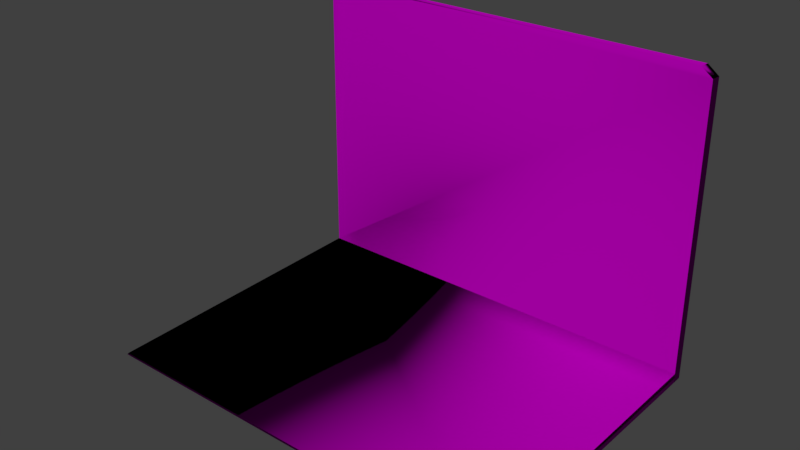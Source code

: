 # Source: T_Laptop.blend  (saved by Blender 2.79.0; exported with 4.5.12 LTS)
import bpy
from mathutils import Matrix  # noqa: F401  (used for matrix-valued properties, if any)

bpy.ops.wm.read_factory_settings(use_empty=True)
scene = bpy.context.scene
scene.name = 'Scene'

# ---- collections
col_collection_5 = bpy.data.collections.new('Collection 5'); scene.collection.children.link(col_collection_5)

# ---- images (referenced by path relative to the original .blend; pixels are not part of the script)
import os
ASSET_DIR = os.environ.get("B2B_ASSET_DIR", "")  # directory of the original .blend (textures are referenced by path, not embedded)
HERE = os.path.dirname(os.path.abspath(__file__))  # packed textures are extracted next to this script under _unpacked/

def load_image(name, relpath, width, height, colorspace="sRGB"):
    """Load a texture the original file referenced (path relative to the .blend, or extracted next to this script)."""
    p = next((c for c in (os.path.join(HERE, relpath), os.path.join(ASSET_DIR, relpath)) if relpath and os.path.exists(c)), "")
    if p:
        img = bpy.data.images.load(p, check_existing=True)
        img.name = name
    else:  # same state as the original file: an image datablock whose file is absent (Cycles renders it pink)
        img = bpy.data.images.new(name, width, height)
        img.source = "FILE"
        img.filepath = "//" + (relpath or name)
    img.colorspace_settings.name = colorspace
    return img
img_t__laptoptexture_jpg = load_image('[T] LaptopTexture.jpg', '[T] LaptopTexture.jpg', 1024, 1024, 'sRGB')
img_t__laptopnormal_png = load_image('[T] LaptopNormal.png', '[T] LaptopNormal.png', 1024, 1024, 'Non-Color')

# ---- materials (node trees are filled in below, after node groups)
mat_material_001 = bpy.data.materials.new('Material.001')
mat_material_001.alpha_threshold = 0.0
mat_material_001.roughness = 0.5

# ---- material node trees
mat_material_001.use_nodes = True; mat_material_001.node_tree.nodes.clear()
_N = mat_material_001.node_tree.nodes; _L = mat_material_001.node_tree.links
n0 = _N.new('ShaderNodeOutputMaterial'); n0.name = 'Material Output'; n0.location = (300, 300)
n1 = _N.new('ShaderNodeBsdfDiffuse'); n1.name = 'Diffuse BSDF'; n1.location = (10, 300)
n2 = _N.new('ShaderNodeTexImage'); n2.name = 'Image Texture'; n2.location = (-183, 291)
n2.width = 140
n2.image = img_t__laptoptexture_jpg
n3 = _N.new('ShaderNodeNormalMap'); n3.name = 'Normal Map'; n3.location = (-186, 12)
n4 = _N.new('ShaderNodeTexImage'); n4.name = 'Image Texture.001'; n4.location = (-373, -1)
n4.width = 140
n4.image = img_t__laptopnormal_png
_L.new(n1.outputs[0], n0.inputs[0])
_L.new(n2.outputs[0], n1.inputs[0])
_L.new(n3.outputs[0], n1.inputs[2])
_L.new(n4.outputs[0], n3.inputs[1])
n0.is_active_output = True

# ---- world
world_world = bpy.data.worlds.new('World'); scene.world = world_world
world_world.color = (0.05088, 0.05088, 0.05088)
world_world.use_sun_shadow = False
world_world.sun_shadow_jitter_overblur = 0.0
world_world.cycles.sampling_method = 'MANUAL'

# ---- lights
light_sun = bpy.data.lights.new('Sun', 'SUN')
light_sun.transmission_factor = 0.0
light_sun.angle = 0.1993
light_sun.energy = 1.0
light_sun.shadow_buffer_clip_start = 0.5
light_sun.shadow_soft_size = 0.1
light_sun.shadow_cascade_max_distance = 1000.0

# ---- meshes
me_plane_001 = bpy.data.meshes.new('Plane.001')
me_plane_001.from_pydata([(1.0, 1.0, 0.0), (0.9918, -0.5061, 0.1787), (1.0, 1.0, 0.2331), (1.0, 0.9323, 0.0), (1.0, 1.053, 0.0), (1.0, 1.053, 0.2331), (0.9376, 1.002, 7.071), (0.993, 0.9979, 6.876), (0.9955, 1.05, 6.869), (0.9401, 1.055, 7.063), (0.9998, -0.5066, 0.1261), (1.0, -0.4821, 0.09236), (1.0, -0.4527, 0.06687), (-1.0, 1.0, 0.0), (-0.9918, -0.5061, 0.1787), (-1.0, 1.0, 0.2331), (-1.0, 0.9323, 0.0), (-1.0, 1.053, 0.0), (-1.0, 1.053, 0.2331), (-0.9376, 1.002, 7.071), (-0.993, 0.9979, 6.876), (-0.9955, 1.05, 6.869), (-0.9401, 1.055, 7.063), (-0.9998, -0.5066, 0.1261), (-1.0, -0.4821, 0.09236), (-1.0, -0.4527, 0.06687)], [], [(3, 16, 13, 0), (20, 21, 18, 15), (6, 7, 8, 9), (5, 4, 17, 18), (4, 5, 2, 0), (19, 22, 21, 20), (17, 4, 0, 13), (9, 22, 19, 6), (1, 2, 15, 14), (1, 14, 23, 10), (10, 23, 24, 11), (11, 24, 25, 12), (0, 2, 1, 10, 11, 12, 3), (16, 3, 12, 25), (17, 13, 15, 18), (13, 16, 25, 24, 23, 14, 15), (9, 8, 5, 18, 21, 22), (2, 5, 8, 7), (20, 15, 2, 7, 6, 19)])
me_plane_001.polygons.foreach_set('use_smooth', [1, 1, 1, 0, 0, 1, 0, 1, 1, 1, 1, 1, 1, 1, 0, 1, 1, 0, 1])
_uv = me_plane_001.uv_layers.new(name='UVMap')
_uv.uv.foreach_set('vector', [0.9861, 0.2832, 0.9861, 1.57e-05, 0.9939, 1.57e-05, 0.9939, 0.2832, 0.816, 0.02801, 0.8221, 0.02914, 0.8225, 0.966, 0.8164, 0.966, 0.6363, 0.9989, 0.6358, 0.9709, 0.6419, 0.9698, 0.6424, 0.9978, 0.2311, 0.967, 0.2311, 1.0, 0.0, 1.0, 0.0, 0.967, 0.6424, 1.382e-05, 0.6423, 0.03293, 0.6363, 0.03292, 0.6363, 7.779e-06, 0.8164, 0.0, 0.8225, 0.001125, 0.8221, 0.02914, 0.816, 0.02801, 1.0, 1.57e-05, 1.0, 0.2832, 0.9939, 0.2832, 0.9939, 1.57e-05, 0.8325, 0.8326, 0.8325, 0.5664, 0.8386, 0.5667, 0.8386, 0.8322, 0.9959, 0.5652, 0.8225, 0.5664, 0.8225, 0.2832, 0.9959, 0.2844, 0.8225, 0.8484, 0.8225, 0.5675, 0.8286, 0.5664, 0.8286, 0.8495, 0.8286, 0.8495, 0.8286, 0.5664, 0.8325, 0.5664, 0.8325, 0.8496, 0.8225, 0.2832, 0.8225, 1.102e-05, 0.826, 0.0, 0.826, 0.2832, 0.6363, 7.779e-06, 0.6363, 0.03292, 0.4622, 0.02515, 0.4622, 0.01765, 0.465, 0.01288, 0.4684, 0.009281, 0.6284, 0.0, 0.9861, 1.57e-05, 0.9861, 0.2832, 0.826, 0.2832, 0.826, 0.0, 0.8225, 0.9989, 0.8164, 0.9989, 0.8164, 0.966, 0.8225, 0.966, 0.8164, 0.9989, 0.8086, 0.9989, 0.6486, 0.9897, 0.6452, 0.9861, 0.6424, 0.9813, 0.6424, 0.9738, 0.8164, 0.966, 0.2242, 0.0, 0.2306, 0.0275, 0.2311, 0.967, 0.0, 0.967, 0.0005227, 0.0275, 0.006925, 0.0, 0.6363, 0.03292, 0.6423, 0.03293, 0.6419, 0.9698, 0.6358, 0.9709, 0.4614, 0.0275, 0.4622, 0.9681, 0.2311, 0.9681, 0.2319, 0.0275, 0.2383, 0.0, 0.455, 0.0])
me_plane_001.materials.append(mat_material_001)
me_plane_001.use_remesh_preserve_volume = False
me_plane_001.use_remesh_preserve_attributes = False
me_plane_001.use_mirror_vertex_groups = False
me_plane_001.update()

# ---- objects
ob_sun = bpy.data.objects.new('Sun', light_sun)
ob_plane_001 = bpy.data.objects.new('Plane.001', me_plane_001)

# ---- transforms, parenting, visibility, modifiers, constraints
ob_sun.location = (2.65, 0.8493, 4.586)
ob_sun.lineart.crease_threshold = 0.0
ob_plane_001.location = (2.001, 0.0, 0.9088)
ob_plane_001.scale = (2.514, 2.374, 0.5154)
ob_plane_001.lineart.crease_threshold = 0.0

# ---- collection membership
col_collection_5.objects.link(ob_sun)
col_collection_5.objects.link(ob_plane_001)

# ---- scene / render settings (as saved in the file)
scene.frame_start = 1; scene.frame_end = 250; scene.frame_set(1)
scene.render.engine = 'CYCLES'
scene.render.resolution_percentage = 50
scene.render.dither_intensity = 0.0
scene.cycles.use_denoising = False
scene.cycles.samples = 128
scene.cycles.sampling_pattern = 'TABULATED_SOBOL'
scene.cycles.use_adaptive_sampling = False
scene.cycles.use_light_tree = False
scene.cycles.blur_glossy = 0.0
scene.cycles.sample_clamp_indirect = 0.0
scene.view_settings.view_transform = 'Standard'
bpy.context.view_layer.update()

# ---- added for rendering (the .blend has no active camera): camera
cam_auto = bpy.data.cameras.new('AutoCamera')
cam_auto.lens = 50.0
cam_auto.sensor_width = 36.0
cam_auto.clip_end = 1000.0
ob_auto_camera = bpy.data.objects.new('AutoCamera', cam_auto)
scene.collection.objects.link(ob_auto_camera)
ob_auto_camera.location = (8.69218, -7.37864, 8.08367)
ob_auto_camera.rotation_euler = (1.09748, -7.21219e-08, 0.694738)
scene.camera = ob_auto_camera
bpy.context.view_layer.update()
